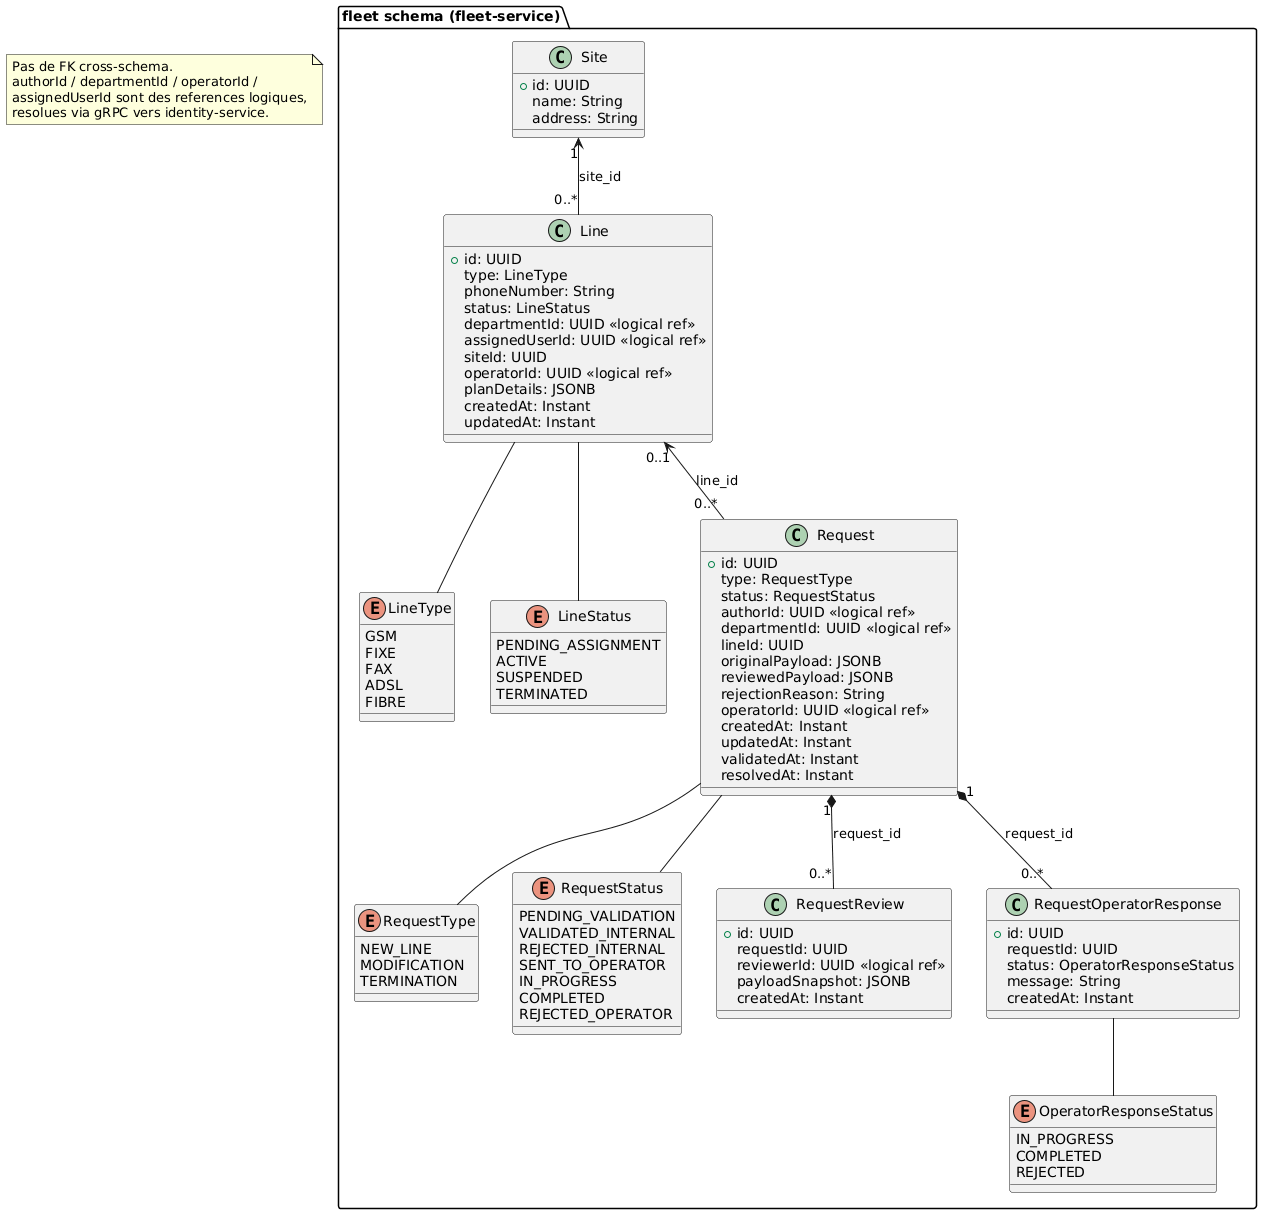

The diagram above was rendered by PlantUML. Its source (embedded in the PNG):
@startuml
package "fleet schema (fleet-service)" as P4 {

  enum LineType {
    GSM
    FIXE
    FAX
    ADSL
    FIBRE
  }

  enum LineStatus {
    PENDING_ASSIGNMENT
    ACTIVE
    SUSPENDED
    TERMINATED
  }

  enum RequestType {
    NEW_LINE
    MODIFICATION
    TERMINATION
  }
  enum RequestStatus {
    PENDING_VALIDATION
    VALIDATED_INTERNAL
    REJECTED_INTERNAL
    SENT_TO_OPERATOR
    IN_PROGRESS
    COMPLETED
    REJECTED_OPERATOR
  }

  enum OperatorResponseStatus {
    IN_PROGRESS
    COMPLETED
    REJECTED
  }

  class Site {
    +id: UUID
    name: String
    address: String
  }

  class Line {
    +id: UUID
    type: LineType
    phoneNumber: String
    status: LineStatus
    departmentId: UUID <<logical ref>>
    assignedUserId: UUID <<logical ref>>
    siteId: UUID
    operatorId: UUID <<logical ref>>
    planDetails: JSONB
    createdAt: Instant
    updatedAt: Instant
  }
  class Request {
    +id: UUID
    type: RequestType
    status: RequestStatus
    authorId: UUID <<logical ref>>
    departmentId: UUID <<logical ref>>
    lineId: UUID
    originalPayload: JSONB
    reviewedPayload: JSONB
    rejectionReason: String
    operatorId: UUID <<logical ref>>
    createdAt: Instant
    updatedAt: Instant
    validatedAt: Instant
    resolvedAt: Instant
  }

  class RequestReview {
    +id: UUID
    requestId: UUID
    reviewerId: UUID <<logical ref>>
    payloadSnapshot: JSONB
    createdAt: Instant
  }

  class RequestOperatorResponse {
    +id: UUID
    requestId: UUID
    status: OperatorResponseStatus
    message: String
    createdAt: Instant
  }

  Site "1" <-- "0..*" Line : site_id
  Line "0..1" <-- "0..*" Request : line_id
  Request "1" *-- "0..*" RequestReview : request_id
  Request "1" *-- "0..*" RequestOperatorResponse : request_id

  Line -- LineType
  Line -- LineStatus
  Request -- RequestType
  Request -- RequestStatus
  RequestOperatorResponse -- OperatorResponseStatus
}


note as N1
  Pas de FK cross-schema.
  authorId / departmentId / operatorId /
  assignedUserId sont des references logiques,
  resolues via gRPC vers identity-service.
end note
@enduml